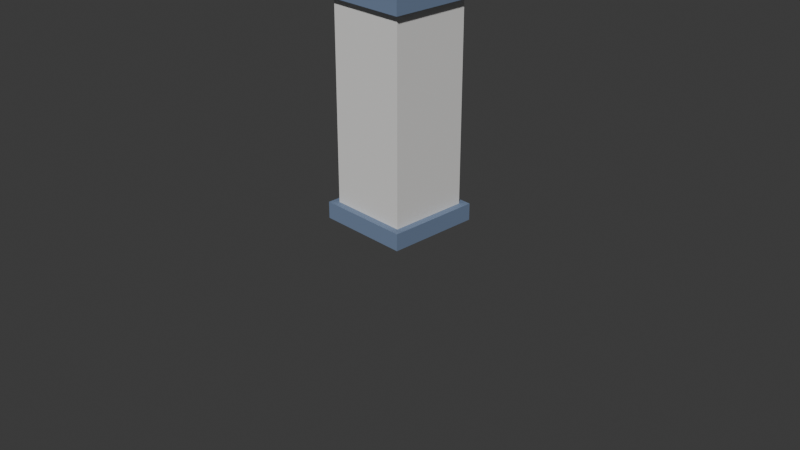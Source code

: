 # Source: 01_column.blend  (saved by Blender 5.1.30; exported with 4.5.12 LTS)
import bpy
from mathutils import Matrix  # noqa: F401  (used for matrix-valued properties, if any)

bpy.ops.wm.read_factory_settings(use_empty=True)
scene = bpy.context.scene
scene.name = 'Scene'

# ---- collections
col_collection = bpy.data.collections.new('Collection'); scene.collection.children.link(col_collection)

# ---- materials (node trees are filled in below, after node groups)
mat_10_column_1 = bpy.data.materials.new('10_column_1')
mat_10_column_1.diffuse_color = (0.7765, 0.7686, 0.7529, 1.0)
mat_10_column_2 = bpy.data.materials.new('10_column_2')
mat_10_column_2.diffuse_color = (0.1647, 0.2275, 0.349, 1.0)
mat_10_column_3 = bpy.data.materials.new('10_column_3')
mat_10_column_3.diffuse_color = (0.1647, 0.2275, 0.349, 1.0)

# ---- material node trees
mat_10_column_1.use_nodes = True; mat_10_column_1.node_tree.nodes.clear()
_N = mat_10_column_1.node_tree.nodes; _L = mat_10_column_1.node_tree.links
n0 = _N.new('ShaderNodeBsdfPrincipled'); n0.name = 'Principled BSDF'; n0.location = (10, 300)
n0.inputs[0].default_value = (0.7765, 0.7686, 0.7529, 1.0)
n0.inputs[2].default_value = 0.65
n1 = _N.new('ShaderNodeOutputMaterial'); n1.name = 'Material Output'; n1.location = (300, 300)
_L.new(n0.outputs[0], n1.inputs[0])
n1.is_active_output = True
mat_10_column_2.use_nodes = True; mat_10_column_2.node_tree.nodes.clear()
_N = mat_10_column_2.node_tree.nodes; _L = mat_10_column_2.node_tree.links
n0 = _N.new('ShaderNodeBsdfPrincipled'); n0.name = 'Principled BSDF'; n0.location = (10, 300)
n0.inputs[0].default_value = (0.1647, 0.2275, 0.349, 1.0)
n0.inputs[2].default_value = 0.65
n1 = _N.new('ShaderNodeOutputMaterial'); n1.name = 'Material Output'; n1.location = (300, 300)
_L.new(n0.outputs[0], n1.inputs[0])
n1.is_active_output = True
mat_10_column_3.use_nodes = True; mat_10_column_3.node_tree.nodes.clear()
_N = mat_10_column_3.node_tree.nodes; _L = mat_10_column_3.node_tree.links
n0 = _N.new('ShaderNodeBsdfPrincipled'); n0.name = 'Principled BSDF'; n0.location = (10, 300)
n0.inputs[0].default_value = (0.1647, 0.2275, 0.349, 1.0)
n0.inputs[2].default_value = 0.65
n1 = _N.new('ShaderNodeOutputMaterial'); n1.name = 'Material Output'; n1.location = (300, 300)
_L.new(n0.outputs[0], n1.inputs[0])
n1.is_active_output = True

# ---- world
world_world = bpy.data.worlds.new('World'); scene.world = world_world
world_world.use_nodes = True; world_world.node_tree.nodes.clear()
_N = world_world.node_tree.nodes; _L = world_world.node_tree.links
n0 = _N.new('ShaderNodeOutputWorld'); n0.name = 'World Output'; n0.location = (200, 100)
n1 = _N.new('ShaderNodeBackground'); n1.name = 'Background'; n1.location = (-200, 100)
n1.inputs[0].default_value = (0.05088, 0.05088, 0.05088, 1.0)
_L.new(n1.outputs[0], n0.inputs[0])
n0.is_active_output = True
world_world.color = (0.05088, 0.05088, 0.05088)
world_world.sun_shadow_jitter_overblur = 0.0

# ---- cameras
cam_camera = bpy.data.cameras.new('Camera')
cam_camera.clip_end = 100.0
cam_camera.ortho_scale = 7.314

# ---- meshes
me_part_1_010 = bpy.data.meshes.new('part_1.010')
me_part_1_010.from_pydata([(-0.425, 1.175, -0.425), (-0.425, -1.175, -0.425), (-0.425, 1.175, 0.425), (-0.425, -1.175, 0.425), (0.425, 1.175, -0.425), (0.425, -1.175, -0.425), (0.425, 1.175, 0.425), (0.425, -1.175, 0.425)], [], [(1, 3, 0), (4, 1, 0), (0, 3, 2), (2, 4, 0), (1, 7, 3), (5, 1, 4), (5, 7, 1), (3, 7, 2), (6, 4, 2), (2, 7, 6), (6, 5, 4), (7, 5, 6)])
me_part_1_010.materials.append(mat_10_column_1)
me_part_1_010.update()
me_part_2_009 = bpy.data.meshes.new('part_2.009')
me_part_2_009.from_pydata([(-0.5, 0.09, -0.5), (-0.5, -0.09, -0.5), (-0.5, 0.09, 0.5), (-0.5, -0.09, 0.5), (0.5, 0.09, -0.5), (0.5, -0.09, -0.5), (0.5, 0.09, 0.5), (0.5, -0.09, 0.5)], [], [(1, 3, 0), (4, 1, 0), (0, 3, 2), (2, 4, 0), (1, 7, 3), (5, 1, 4), (5, 7, 1), (3, 7, 2), (6, 4, 2), (2, 7, 6), (6, 5, 4), (7, 5, 6)])
me_part_2_009.materials.append(mat_10_column_2)
me_part_2_009.update()
me_part_3_009 = bpy.data.meshes.new('part_3.009')
me_part_3_009.from_pydata([(-0.5, 0.09, -0.5), (-0.5, -0.09, -0.5), (-0.5, 0.09, 0.5), (-0.5, -0.09, 0.5), (0.5, 0.09, -0.5), (0.5, -0.09, -0.5), (0.5, 0.09, 0.5), (0.5, -0.09, 0.5)], [], [(1, 3, 0), (4, 1, 0), (0, 3, 2), (2, 4, 0), (1, 7, 3), (5, 1, 4), (5, 7, 1), (3, 7, 2), (6, 4, 2), (2, 7, 6), (6, 5, 4), (7, 5, 6)])
me_part_3_009.materials.append(mat_10_column_3)
me_part_3_009.update()

# ---- objects
ob_camera = bpy.data.objects.new('Camera', cam_camera)
ob_world = bpy.data.objects.new('world', None)
ob_part_1 = bpy.data.objects.new('part_1', me_part_1_010)
ob_part_2 = bpy.data.objects.new('part_2', me_part_2_009)
ob_part_3 = bpy.data.objects.new('part_3', me_part_3_009)

# ---- transforms, parenting, visibility, modifiers, constraints
ob_camera.location = (7.359, -6.926, 4.958)
ob_camera.rotation_euler = (1.109, 0.0, 0.8149)
ob_camera.lock_rotations_4d = False
ob_camera.empty_display_type = 'ARROWS'
ob_camera.color = (0.0, 0.0, 0.0, 0.0)
ob_camera.display_type = 'WIRE'
ob_camera.lineart.crease_threshold = 0.0
ob_world.location = (0.0, 0.0, 0.0)
ob_world.rotation_mode = 'QUATERNION'
ob_world.rotation_quaternion = (0.7071, -0.7071, 0.0, 0.0)
ob_world.empty_display_size = 0.001
ob_part_1.parent = ob_world
ob_part_1.location = (0.0, -1.175, 0.0)
ob_part_1.rotation_mode = 'QUATERNION'
ob_part_1.rotation_quaternion = (1.0, 0.0, 0.0, 0.0)
ob_part_2.parent = ob_world
ob_part_2.location = (0.0, -2.38, 0.0)
ob_part_2.rotation_mode = 'QUATERNION'
ob_part_2.rotation_quaternion = (1.0, 0.0, 0.0, 0.0)
ob_part_3.parent = ob_world
ob_part_3.location = (0.0, -0.09, 0.0)
ob_part_3.rotation_mode = 'QUATERNION'
ob_part_3.rotation_quaternion = (1.0, 0.0, 0.0, 0.0)

# ---- collection membership
col_collection.objects.link(ob_camera)
col_collection.objects.link(ob_world)
col_collection.objects.link(ob_part_1)
col_collection.objects.link(ob_part_2)
col_collection.objects.link(ob_part_3)

# ---- scene / render settings (as saved in the file)
scene.camera = ob_camera
scene.frame_start = 1; scene.frame_end = 250; scene.frame_set(1)
scene.render.engine = 'BLENDER_EEVEE_NEXT'
scene.render.bake_bias = 0.0
scene.render.bake_samples = 0
scene.cycles.sampling_pattern = 'TABULATED_SOBOL'
scene.eevee.use_volume_custom_range = False
bpy.context.view_layer.update()

# ---- added for rendering (the .blend has no usable light): sun
light_auto_sun = bpy.data.lights.new('AutoSun', 'SUN')
light_auto_sun.energy = 3.0
light_auto_sun.angle = 0.0523599
ob_auto_sun = bpy.data.objects.new('AutoSun', light_auto_sun)
scene.collection.objects.link(ob_auto_sun)
ob_auto_sun.rotation_euler = (0.872665, 0.174533, 0.523599)
bpy.context.view_layer.update()

